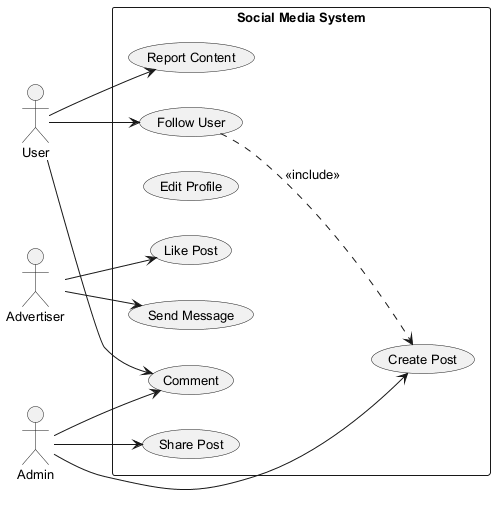

The diagram above was rendered by PlantUML. Its source (embedded in the PNG):
@startuml
skinparam backgroundColor #FFFFFF
skinparam classBackgroundColor #F1F8E9
skinparam classBorderColor #33691E
skinparam defaultFontSize 13
left to right direction
actor "User" as User
actor "Admin" as Admin
actor "Advertiser" as Advertiser
rectangle "Social Media System" {
  usecase "Share Post" as UC_SharePost
  usecase "Send Message" as UC_SendMessage
  usecase "Edit Profile" as UC_EditProfile
  usecase "Create Post" as UC_CreatePost
  usecase "Follow User" as UC_FollowUser
  usecase "Like Post" as UC_LikePost
  usecase "Comment" as UC_Comment
  usecase "Report Content" as UC_ReportContent
}
User --> UC_ReportContent
User --> UC_FollowUser
User --> UC_Comment
Admin --> UC_SharePost
Admin --> UC_Comment
Admin --> UC_CreatePost
Advertiser --> UC_SendMessage
Advertiser --> UC_LikePost
UC_FollowUser ..> UC_CreatePost : <<include>>
@enduml